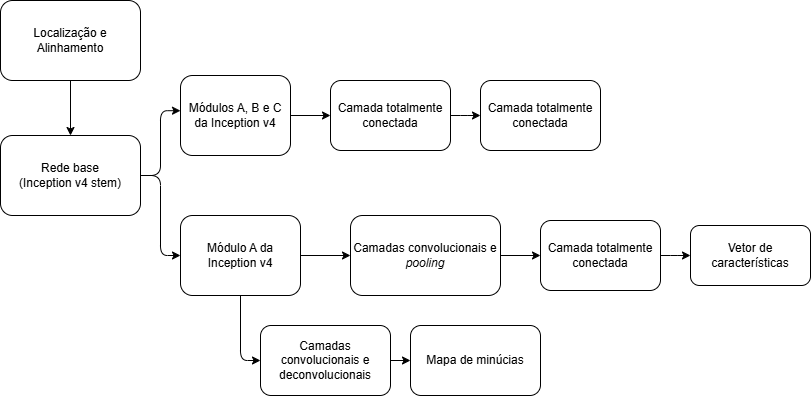

The diagram above was exported from draw.io. Its source (the exported page's mxGraphModel, read from the mxfile embedded in the PNG):
<mxGraphModel dx="1426" dy="811" grid="1" gridSize="10" guides="1" tooltips="1" connect="1" arrows="1" fold="1" page="1" pageScale="1" pageWidth="850" pageHeight="1100" math="0" shadow="0">
  <root>
    <mxCell id="0" />
    <mxCell id="1" parent="0" />
    <mxCell id="JxUz2GEO6JDzPAxshaIM-4" edge="1" parent="1" source="JxUz2GEO6JDzPAxshaIM-1" style="edgeStyle=orthogonalEdgeStyle;rounded=1;orthogonalLoop=1;jettySize=auto;html=1;exitX=0.5;exitY=1;exitDx=0;exitDy=0;entryX=0.5;entryY=0;entryDx=0;entryDy=0;" target="JxUz2GEO6JDzPAxshaIM-2">
      <mxGeometry relative="1" as="geometry" />
    </mxCell>
    <mxCell id="JxUz2GEO6JDzPAxshaIM-1" parent="1" style="rounded=1;whiteSpace=wrap;html=1;" value="Localização e Alinhamento" vertex="1">
      <mxGeometry height="80" width="140" x="240" y="65" as="geometry" />
    </mxCell>
    <mxCell id="JxUz2GEO6JDzPAxshaIM-12" edge="1" parent="1" source="JxUz2GEO6JDzPAxshaIM-2" style="edgeStyle=orthogonalEdgeStyle;rounded=1;orthogonalLoop=1;jettySize=auto;html=1;exitX=1;exitY=0.5;exitDx=0;exitDy=0;entryX=0;entryY=0.5;entryDx=0;entryDy=0;" target="JxUz2GEO6JDzPAxshaIM-6">
      <mxGeometry relative="1" as="geometry" />
    </mxCell>
    <mxCell id="JxUz2GEO6JDzPAxshaIM-2" parent="1" style="rounded=1;whiteSpace=wrap;html=1;" value="Rede base&lt;div&gt;(Inception v4 stem)&lt;/div&gt;" vertex="1">
      <mxGeometry height="80" width="140" x="240" y="200" as="geometry" />
    </mxCell>
    <mxCell id="JxUz2GEO6JDzPAxshaIM-20" edge="1" parent="1" source="JxUz2GEO6JDzPAxshaIM-3" style="edgeStyle=orthogonalEdgeStyle;rounded=1;orthogonalLoop=1;jettySize=auto;html=1;entryX=0;entryY=0.5;entryDx=0;entryDy=0;" target="JxUz2GEO6JDzPAxshaIM-19">
      <mxGeometry relative="1" as="geometry" />
    </mxCell>
    <mxCell id="JxUz2GEO6JDzPAxshaIM-3" parent="1" style="rounded=1;whiteSpace=wrap;html=1;" value="&lt;div&gt;Módulos A, B e C da Inception v4&lt;/div&gt;" vertex="1">
      <mxGeometry height="80" width="110" x="420" y="140" as="geometry" />
    </mxCell>
    <mxCell id="JxUz2GEO6JDzPAxshaIM-5" edge="1" parent="1" source="JxUz2GEO6JDzPAxshaIM-2" style="edgeStyle=orthogonalEdgeStyle;rounded=1;orthogonalLoop=1;jettySize=auto;html=1;exitX=1;exitY=0.5;exitDx=0;exitDy=0;entryX=0;entryY=0.44;entryDx=0;entryDy=0;entryPerimeter=0;" target="JxUz2GEO6JDzPAxshaIM-3">
      <mxGeometry relative="1" as="geometry" />
    </mxCell>
    <mxCell id="JxUz2GEO6JDzPAxshaIM-9" edge="1" parent="1" source="JxUz2GEO6JDzPAxshaIM-6" style="edgeStyle=orthogonalEdgeStyle;rounded=1;orthogonalLoop=1;jettySize=auto;html=1;entryX=0;entryY=0.5;entryDx=0;entryDy=0;exitX=0.5;exitY=1;exitDx=0;exitDy=0;" target="JxUz2GEO6JDzPAxshaIM-8">
      <mxGeometry relative="1" as="geometry" />
    </mxCell>
    <mxCell id="JxUz2GEO6JDzPAxshaIM-6" parent="1" style="rounded=1;whiteSpace=wrap;html=1;" value="&lt;div&gt;Módulo A da Inception v4&lt;/div&gt;" vertex="1">
      <mxGeometry height="80" width="120" x="420" y="280" as="geometry" />
    </mxCell>
    <mxCell id="JxUz2GEO6JDzPAxshaIM-16" edge="1" parent="1" source="JxUz2GEO6JDzPAxshaIM-7" style="edgeStyle=orthogonalEdgeStyle;rounded=1;orthogonalLoop=1;jettySize=auto;html=1;" target="JxUz2GEO6JDzPAxshaIM-15" value="">
      <mxGeometry relative="1" as="geometry" />
    </mxCell>
    <mxCell id="JxUz2GEO6JDzPAxshaIM-7" parent="1" style="rounded=1;whiteSpace=wrap;html=1;" value="Camadas convolucionais e &lt;i&gt;pooling&lt;/i&gt;" vertex="1">
      <mxGeometry height="80" width="150" x="590" y="280" as="geometry" />
    </mxCell>
    <mxCell id="JxUz2GEO6JDzPAxshaIM-11" edge="1" parent="1" source="JxUz2GEO6JDzPAxshaIM-8" style="edgeStyle=orthogonalEdgeStyle;rounded=1;orthogonalLoop=1;jettySize=auto;html=1;" target="JxUz2GEO6JDzPAxshaIM-10" value="">
      <mxGeometry relative="1" as="geometry" />
    </mxCell>
    <mxCell id="JxUz2GEO6JDzPAxshaIM-8" parent="1" style="rounded=1;whiteSpace=wrap;html=1;" value="Camadas convolucionais e deconvolucionais" vertex="1">
      <mxGeometry height="70" width="130" x="500" y="390" as="geometry" />
    </mxCell>
    <mxCell id="JxUz2GEO6JDzPAxshaIM-10" parent="1" style="rounded=1;whiteSpace=wrap;html=1;" value="Mapa de minúcias" vertex="1">
      <mxGeometry height="70" width="130" x="650" y="390" as="geometry" />
    </mxCell>
    <mxCell id="JxUz2GEO6JDzPAxshaIM-13" edge="1" parent="1" source="JxUz2GEO6JDzPAxshaIM-6" style="edgeStyle=orthogonalEdgeStyle;rounded=1;orthogonalLoop=1;jettySize=auto;html=1;">
      <mxGeometry relative="1" as="geometry">
        <Array as="points">
          <mxPoint x="590" y="320" />
        </Array>
        <mxPoint x="590" y="320" as="targetPoint" />
      </mxGeometry>
    </mxCell>
    <mxCell id="JxUz2GEO6JDzPAxshaIM-18" edge="1" parent="1" source="JxUz2GEO6JDzPAxshaIM-15" style="edgeStyle=orthogonalEdgeStyle;rounded=1;orthogonalLoop=1;jettySize=auto;html=1;" target="JxUz2GEO6JDzPAxshaIM-17" value="">
      <mxGeometry relative="1" as="geometry" />
    </mxCell>
    <mxCell id="JxUz2GEO6JDzPAxshaIM-15" parent="1" style="whiteSpace=wrap;html=1;rounded=1;" value="Camada totalmente conectada" vertex="1">
      <mxGeometry height="70" width="120" x="780" y="285" as="geometry" />
    </mxCell>
    <mxCell id="JxUz2GEO6JDzPAxshaIM-17" parent="1" style="whiteSpace=wrap;html=1;rounded=1;" value="Vetor de características" vertex="1">
      <mxGeometry height="60" width="120" x="930" y="290" as="geometry" />
    </mxCell>
    <mxCell id="JxUz2GEO6JDzPAxshaIM-24" edge="1" parent="1" source="JxUz2GEO6JDzPAxshaIM-19" style="edgeStyle=orthogonalEdgeStyle;rounded=1;orthogonalLoop=1;jettySize=auto;html=1;entryX=0;entryY=0.5;entryDx=0;entryDy=0;" target="JxUz2GEO6JDzPAxshaIM-22">
      <mxGeometry relative="1" as="geometry" />
    </mxCell>
    <mxCell id="JxUz2GEO6JDzPAxshaIM-19" parent="1" style="whiteSpace=wrap;html=1;rounded=1;" value="Camada totalmente conectada" vertex="1">
      <mxGeometry height="70" width="120" x="570" y="145" as="geometry" />
    </mxCell>
    <mxCell id="JxUz2GEO6JDzPAxshaIM-22" parent="1" style="whiteSpace=wrap;html=1;rounded=1;" value="Camada totalmente conectada" vertex="1">
      <mxGeometry height="70" width="120" x="720" y="145" as="geometry" />
    </mxCell>
  </root>
</mxGraphModel>